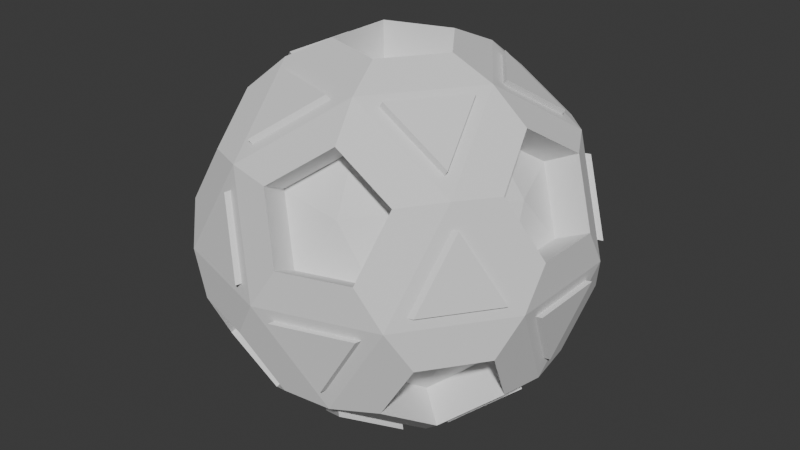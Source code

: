 # Source: DADINHO.blend  (saved by Blender 4.0.36; exported with 4.5.12 LTS)
import bpy
from mathutils import Matrix  # noqa: F401  (used for matrix-valued properties, if any)

bpy.ops.wm.read_factory_settings(use_empty=True)
scene = bpy.context.scene
scene.name = 'Scene'

# ---- collections
col_collection = bpy.data.collections.new('Collection'); scene.collection.children.link(col_collection)

# ---- world
world_world = bpy.data.worlds.new('World'); scene.world = world_world
world_world.use_nodes = True; world_world.node_tree.nodes.clear()
_N = world_world.node_tree.nodes; _L = world_world.node_tree.links
n0 = _N.new('ShaderNodeOutputWorld'); n0.name = 'World Output'; n0.location = (300, 300)
n1 = _N.new('ShaderNodeBackground'); n1.name = 'Background'; n1.location = (10, 300)
n1.inputs[0].default_value = (0.05088, 0.05088, 0.05088, 1.0)
_L.new(n1.outputs[0], n0.inputs[0])
n0.is_active_output = True
world_world.color = (0.05088, 0.05088, 0.05088)
world_world.use_sun_shadow = False
world_world.sun_shadow_jitter_overblur = 0.0

# ---- meshes
me_icosphere = bpy.data.meshes.new('Icosphere')
me_icosphere.from_pydata([(-0.2194, -0.6752, -0.6963), (0.473, -0.2051, -0.8142), (0.2334, -0.7183, -0.5986), (0.8213, 0.2379, -0.5076), (0.3412, 0.3865, -0.8142), (-0.7099, 0.0, -0.6962), (-0.5246, -0.6752, -0.5076), (-0.2194, 0.6752, -0.6963), (-0.8043, 0.2903, -0.5076), (0.02758, 0.8546, -0.5076), (0.9569, -0.1794, 0.2023), (0.9398, 0.2051, -0.05893), (0.125, -0.9655, 0.2023), (0.4855, -0.8304, -0.05893), (-0.8796, -0.4173, 0.2023), (-0.6398, -0.7183, -0.05893), (-0.6687, 0.7076, 0.2023), (-0.8809, 0.3865, -0.05893), (0.4663, 0.8546, 0.2023), (0.09536, 0.9572, -0.05893), (0.8043, -0.2903, 0.5076), (-0.2698, -0.8304, 0.4079), (-0.8732, 0.0, 0.4079), (-0.2698, 0.8304, 0.4079), (0.7064, 0.5132, 0.4079), (0.04889, -0.5132, 0.8142), (0.7099, 0.0, 0.6962), (-0.473, -0.2051, 0.8142), (-0.3412, 0.3865, 0.8142), (0.2621, 0.4439, 0.8142), (0.5032, 0.1121, 0.8142), (0.8043, 0.2903, 0.5076), (0.7064, -0.5132, 0.4079), (0.9569, 0.1794, 0.2023), (0.9398, -0.2051, -0.05893), (0.2194, 0.6752, 0.6963), (0.5246, 0.6752, 0.5076), (-0.02758, 0.8546, 0.5076), (0.4855, 0.8304, -0.05893), (0.125, 0.9655, 0.2023), (-0.5743, 0.4173, 0.6963), (-0.48, 0.7076, 0.5076), (-0.8213, 0.2379, 0.5076), (-0.6398, 0.7183, -0.05893), (-0.8796, 0.4173, 0.2023), (-0.5743, -0.4173, 0.6963), (-0.8213, -0.2379, 0.5076), (-0.48, -0.7076, 0.5076), (-0.8809, -0.3865, -0.05893), (-0.6687, -0.7076, 0.2023), (0.2194, -0.6752, 0.6963), (-0.02758, -0.8546, 0.5076), (0.5246, -0.6752, 0.5076), (0.09536, -0.9572, -0.05893), (0.4663, -0.8546, 0.2023), (0.3053, 0.0, 0.9463), (0.09433, 0.2903, 0.9463), (-0.247, 0.1794, 0.9463), (-0.247, -0.1794, 0.9463), (0.09433, -0.2903, 0.9463), (-0.4663, -0.8546, -0.2023), (-0.125, -0.9655, -0.2023), (-0.611, -0.4439, -0.5986), (0.02758, -0.8546, -0.5076), (-0.04889, -0.5132, -0.8142), (-0.9569, 0.1794, -0.2023), (-0.9569, -0.1794, -0.2023), (-0.611, 0.4439, -0.5986), (-0.8043, -0.2903, -0.5076), (-0.5032, -0.1121, -0.8142), (-0.125, 0.9655, -0.2023), (-0.4663, 0.8546, -0.2023), (0.2334, 0.7183, -0.5986), (-0.5246, 0.6752, -0.5076), (-0.04889, 0.5132, -0.8142), (0.8796, 0.4173, -0.2023), (0.6687, 0.7076, -0.2023), (0.48, 0.7076, -0.5076), (0.7553, 0.0, -0.5986), (0.5743, 0.4173, -0.6963), (0.6687, -0.7076, -0.2023), (0.8796, -0.4173, -0.2023), (0.48, -0.7076, -0.5076), (0.8213, -0.2379, -0.5076), (0.5743, -0.4173, -0.6963), (0.247, 0.1794, -0.9463), (-0.09433, 0.2903, -0.9463), (-0.3053, 0.0, -0.9463), (-0.09433, -0.2903, -0.9463), (0.247, -0.1794, -0.9463), (0.06977, 0.7954, 0.1129), (0.2211, 0.6805, 0.3578), (-0.08286, 0.6845, 0.4182), (0.1641, 0.505, 0.6068), (0.4111, 0.6845, 0.1129), (0.4694, 0.505, 0.4182), (0.778, 0.1794, 0.1129), (0.7155, 1.115e-08, 0.3578), (0.6254, 0.2903, 0.4182), (0.778, -0.1794, 0.1129), (0.6254, -0.2903, 0.4182), (0.531, 1.115e-08, 0.6068), (0.4111, -0.6845, 0.1129), (0.2211, -0.6805, 0.3578), (0.4694, -0.505, 0.4181), (0.1641, -0.505, 0.6068), (0.06977, -0.7954, 0.1129), (-0.08286, -0.6845, 0.4182), (-0.5239, -0.6024, 0.1129), (-0.5789, -0.4206, 0.3578), (-0.3353, -0.6024, 0.4182), (-0.4296, -0.3121, 0.6068), (-0.7349, -0.3121, 0.1129), (-0.6766, -0.1327, 0.4182), (-0.7349, 0.3121, 0.1129), (-0.5789, 0.4206, 0.3578), (-0.6766, 0.1327, 0.4182), (-0.4296, 0.3121, 0.6068), (-0.5239, 0.6024, 0.1129), (-0.3353, 0.6024, 0.4182), (0.4296, 0.3121, -0.6068), (0.5789, 0.4206, -0.3578), (0.3353, 0.6024, -0.4182), (0.5239, 0.6024, -0.1129), (0.6766, 0.1327, -0.4182), (0.7349, 0.3121, -0.1129), (0.4296, -0.3121, -0.6068), (0.5789, -0.4206, -0.3578), (0.6766, -0.1327, -0.4182), (0.7349, -0.3121, -0.1129), (0.3353, -0.6024, -0.4182), (0.5239, -0.6024, -0.1129), (0.08286, -0.6845, -0.4182), (-0.2211, -0.6805, -0.3578), (-0.06977, -0.7954, -0.1129), (-0.1641, -0.505, -0.6068), (-0.4694, -0.505, -0.4182), (-0.4111, -0.6845, -0.1129), (-0.6254, -0.2903, -0.4182), (-0.7155, 1.281e-08, -0.3578), (-0.778, -0.1794, -0.1129), (-0.531, 1.281e-08, -0.6068), (-0.6254, 0.2903, -0.4182), (-0.778, 0.1794, -0.1129), (-0.4694, 0.505, -0.4182), (-0.2211, 0.6805, -0.3578), (-0.4111, 0.6845, -0.1129), (-0.1641, 0.505, -0.6068), (0.08286, 0.6845, -0.4182), (-0.06977, 0.7954, -0.1129), (-0.09433, -0.2903, -0.7463), (-1.763e-07, 1.22e-09, -0.8), (-0.3053, 1.22e-09, -0.7463), (-0.09433, 0.2903, -0.7463), (0.247, -0.1794, -0.7463), (0.247, 0.1794, -0.7463), (0.3053, 9.759e-09, 0.7463), (1.665e-07, 9.759e-09, 0.8), (0.09433, -0.2903, 0.7463), (-0.247, -0.1794, 0.7463), (-0.247, 0.1794, 0.7463), (0.09433, 0.2903, 0.7463), (0.473, 0.2051, -0.8142), (0.2698, 0.8304, -0.4079), (-0.2621, 0.4439, -0.8142), (0.3468, 0.4038, -0.8381), (0.239, 0.7356, -0.6224), (-0.04326, 0.5305, -0.8381), (0.8732, 0.0, -0.4079), (0.4253, 0.309, -0.8507), (0.3412, -0.3865, -0.8142), (-0.2621, -0.4439, -0.8142), (0.2698, -0.8304, -0.4079), (0.4253, -0.309, -0.8507), (0.768, -0.00927, -0.6241), (0.4858, 0.1958, -0.8398), (0.4858, -0.2144, -0.8398), (-0.03613, -0.5225, -0.8398), (0.2462, -0.7276, -0.6241), (0.354, -0.3957, -0.8398), (-0.5032, 0.1121, -0.8142), (-0.7064, -0.5132, -0.4079), (-0.1625, -0.5, -0.8507), (-0.1625, 0.5, -0.8507), (-0.7064, 0.5132, -0.4079), (-0.5257, 0.0, -0.8507), (-0.4855, 0.8304, 0.05893), (-0.9398, 0.2051, 0.05893), (-0.6882, 0.5, -0.5257), (0.6398, 0.7183, 0.05893), (-0.09536, 0.9572, 0.05893), (0.2629, 0.809, -0.5257), (0.8809, -0.3865, 0.05893), (0.8809, 0.3865, 0.05893), (0.8506, 0.0, -0.5257), (-0.09536, -0.9572, 0.05893), (0.6398, -0.7183, 0.05893), (0.2629, -0.809, -0.5257), (-0.9398, -0.2051, 0.05893), (-0.4855, -0.8304, 0.05893), (-0.6882, -0.5, -0.5257), (0.0, 1.0, 0.0), (-0.2334, 0.7183, 0.5986), (-0.5878, 0.809, 0.0), (0.9511, 0.309, 0.0), (0.611, 0.4439, 0.5986), (0.5878, 0.809, 0.0), (0.5878, -0.809, 0.0), (0.611, -0.4439, 0.5986), (0.9511, -0.309, 0.0), (-0.5878, -0.809, 0.0), (-0.2334, -0.7183, 0.5986), (0.0, -1.0, 0.0), (-0.9511, 0.309, 0.0), (-0.7553, 0.0, 0.5986), (-0.9511, -0.309, 0.0), (0.5032, -0.1121, 0.8142), (0.04889, 0.5132, 0.8142), (0.6882, 0.5, 0.5257), (0.1625, 0.5, 0.8507), (-0.473, 0.2051, 0.8142), (-0.2629, 0.809, 0.5257), (-0.4253, 0.309, 0.8507), (-0.3412, -0.3865, 0.8142), (-0.8506, 0.0, 0.5257), (-0.4253, -0.309, 0.8507), (0.2621, -0.4439, 0.8142), (-0.2629, -0.809, 0.5257), (0.1625, -0.5, 0.8507), (0.5257, 0.0, 0.8507), (0.6882, -0.5, 0.5257), (-0.518, -0.1228, -0.8381), (-0.6258, -0.4547, -0.6224), (-0.2768, -0.4546, -0.8381), (-0.2828, 0.4589, -0.83), (-0.6317, 0.4589, -0.6144), (-0.5239, 0.1271, -0.83), (-0.6604, 0.7333, -0.07471), (-0.9015, 0.4015, -0.07471), (-0.727, 0.5282, -0.4236), (-0.1032, 0.9815, 0.07471), (-0.2777, 0.8547, 0.4236), (-0.4934, 0.8547, 0.07471), (0.041, 0.5375, 0.83), (-0.3491, 0.4107, 0.83), (-0.2413, 0.7426, 0.6144), (0.08611, -0.9856, -0.06112), (0.4762, -0.8589, -0.06112), (0.2606, -0.8589, -0.41), (-0.8901, -0.4149, -0.06112), (-0.649, -0.7468, -0.06112), (-0.7156, -0.5417, -0.41), (-0.4947, -0.8589, 0.05675), (-0.2791, -0.8589, 0.4057), (-0.1046, -0.9856, 0.05675), (-0.9605, 0.1984, 0.07961), (-0.8938, -0.006717, 0.4285), (-0.9605, -0.2118, 0.07961), (-0.4937, 0.1984, 0.8349), (-0.4937, -0.2118, 0.8349), (-0.776, -0.006717, 0.6193), (-0.3619, -0.3932, 0.8349), (0.02821, -0.5199, 0.8349), (-0.2541, -0.725, 0.6193), (0.514, 0.8397, -0.05893), (0.1239, 0.9665, -0.05893), (0.2984, 0.8397, -0.4079), (0.9683, -0.1958, -0.05893), (0.9683, 0.2144, -0.05893), (0.9017, 0.00927, -0.4079), (0.9094, 0.3957, 0.05893), (0.7349, 0.5225, 0.4079), (0.6683, 0.7276, 0.05893), (0.6683, -0.7091, 0.05893), (0.7349, -0.504, 0.4079), (0.9094, -0.3772, 0.05893), (0.519, 0.1121, 0.8397), (0.2779, 0.4439, 0.8398), (0.6268, 0.4439, 0.6241), (0.2779, -0.4439, 0.8398), (0.519, -0.1121, 0.8397), (0.6268, -0.4439, 0.6241)], [], [(86, 85, 155, 153), (81, 80, 131, 129), (88, 87, 152, 150), (89, 88, 150, 154), (87, 86, 153, 152), (83, 81, 129, 128), (63, 61, 134, 132), (68, 66, 140, 138), (7, 73, 144, 147), (3, 79, 120, 124), (82, 84, 126, 130), (0, 63, 132, 135), (5, 68, 138, 141), (70, 9, 148, 149), (77, 76, 123, 122), (54, 52, 104, 102), (45, 46, 113, 111), (44, 42, 116, 114), (37, 35, 93, 92), (33, 31, 98, 96), (56, 57, 160, 161), (205, 29, 277, 278), (39, 37, 92, 90), (58, 59, 158, 159), (186, 23, 241, 242), (40, 41, 119, 117), (55, 56, 161, 156), (187, 198, 257, 255), (46, 14, 112, 113), (57, 58, 159, 160), (25, 223, 261, 262), (50, 51, 107, 105), (59, 55, 156, 158), (208, 216, 280, 281), (10, 33, 96, 99), (26, 20, 100, 101), (19, 38, 264, 265), (35, 36, 95, 93), (36, 18, 94, 95), (217, 202, 245, 243), (41, 16, 118, 119), (16, 44, 114, 118), (22, 187, 255, 256), (14, 49, 108, 112), (47, 45, 111, 110), (195, 21, 253, 254), (51, 12, 106, 107), (12, 54, 102, 106), (196, 192, 275, 273), (20, 10, 99, 100), (18, 39, 90, 94), (24, 193, 270, 271), (9, 7, 147, 148), (42, 40, 117, 116), (17, 43, 237, 238), (65, 8, 142, 143), (49, 47, 110, 108), (181, 15, 250, 251), (60, 6, 136, 137), (52, 50, 105, 104), (53, 172, 248, 246), (80, 82, 130, 131), (31, 26, 101, 98), (11, 34, 267, 268), (79, 77, 122, 120), (76, 75, 125, 123), (74, 72, 166, 167), (71, 70, 149, 146), (73, 71, 146, 144), (184, 17, 238, 239), (8, 5, 141, 142), (66, 65, 143, 140), (171, 62, 232, 233), (6, 0, 135, 136), (75, 3, 124, 125), (170, 2, 178, 179), (85, 89, 154, 155), (61, 60, 137, 134), (78, 1, 176, 174), (84, 83, 128, 126), (26, 31, 218, 229), (20, 26, 229, 230), (31, 33, 204, 218), (10, 20, 230, 209), (33, 10, 209, 204), (36, 35, 219, 218), (35, 37, 221, 219), (18, 36, 218, 206), (37, 39, 201, 221), (39, 18, 206, 201), (41, 40, 222, 221), (40, 42, 224, 222), (16, 41, 221, 203), (42, 44, 213, 224), (44, 16, 203, 213), (46, 45, 225, 224), (45, 47, 227, 225), (14, 46, 224, 215), (47, 49, 210, 227), (49, 14, 215, 210), (51, 50, 228, 227), (50, 52, 230, 228), (12, 51, 227, 212), (52, 54, 207, 230), (54, 12, 212, 207), (56, 55, 229, 219), (57, 56, 219, 222), (58, 57, 222, 225), (59, 58, 225, 228), (55, 59, 228, 229), (60, 61, 212, 210), (6, 60, 210, 200), (61, 63, 197, 212), (0, 6, 200, 182), (63, 0, 182, 197), (65, 66, 215, 213), (8, 65, 213, 188), (66, 68, 200, 215), (5, 8, 188, 185), (68, 5, 185, 200), (70, 71, 203, 201), (9, 70, 201, 191), (71, 73, 188, 203), (7, 9, 191, 183), (73, 7, 183, 188), (75, 76, 206, 204), (76, 77, 191, 206), (3, 75, 204, 194), (77, 79, 169, 191), (79, 3, 194, 169), (80, 81, 209, 207), (82, 80, 207, 197), (81, 83, 194, 209), (83, 84, 173, 194), (84, 82, 197, 173), (85, 86, 183, 169), (86, 87, 185, 183), (87, 88, 182, 185), (89, 85, 169, 173), (88, 89, 173, 182), (91, 92, 93), (95, 91, 93), (94, 91, 95), (90, 92, 91), (94, 90, 91), (97, 98, 101), (100, 97, 101), (96, 98, 97), (99, 97, 100), (99, 96, 97), (103, 104, 105), (107, 103, 105), (106, 103, 107), (102, 104, 103), (106, 102, 103), (109, 110, 111), (113, 109, 111), (112, 109, 113), (108, 110, 109), (112, 108, 109), (115, 116, 117), (119, 115, 117), (118, 115, 119), (114, 116, 115), (118, 114, 115), (121, 122, 123), (121, 123, 125), (124, 121, 125), (120, 122, 121), (124, 120, 121), (127, 126, 128), (127, 128, 129), (127, 129, 131), (130, 127, 131), (126, 127, 130), (133, 132, 134), (133, 134, 137), (136, 133, 137), (135, 133, 136), (135, 132, 133), (139, 138, 140), (139, 140, 143), (142, 139, 143), (141, 139, 142), (141, 138, 139), (145, 144, 146), (145, 146, 149), (148, 145, 149), (147, 145, 148), (147, 144, 145), (151, 154, 150), (151, 150, 152), (151, 152, 153), (151, 153, 155), (154, 151, 155), (156, 161, 157), (161, 160, 157), (160, 159, 157), (159, 158, 157), (158, 156, 157), (4, 72, 191, 169), (74, 4, 169, 183), (72, 74, 183, 191), (165, 167, 166), (4, 74, 167, 165), (72, 4, 165, 166), (78, 162, 169, 194), (1, 78, 194, 173), (162, 1, 173, 169), (64, 2, 197, 182), (170, 64, 182, 173), (2, 170, 173, 197), (174, 176, 175), (177, 179, 178), (2, 64, 177, 178), (1, 162, 175, 176), (162, 78, 174, 175), (64, 170, 179, 177), (69, 62, 200, 185), (171, 69, 185, 182), (62, 171, 182, 200), (164, 67, 188, 183), (180, 164, 183, 185), (67, 180, 185, 188), (43, 17, 213, 203), (184, 43, 203, 188), (17, 184, 188, 213), (38, 19, 201, 206), (163, 38, 206, 191), (19, 163, 191, 201), (34, 11, 204, 209), (168, 34, 209, 194), (11, 168, 194, 204), (53, 13, 207, 212), (172, 53, 212, 197), (13, 172, 197, 207), (48, 15, 210, 215), (181, 48, 215, 200), (15, 181, 200, 210), (190, 23, 221, 201), (186, 190, 201, 203), (23, 186, 203, 221), (193, 24, 218, 204), (189, 193, 204, 206), (24, 189, 206, 218), (196, 32, 230, 207), (192, 196, 207, 209), (32, 192, 209, 230), (199, 21, 227, 210), (195, 199, 210, 212), (21, 195, 212, 227), (187, 22, 224, 213), (198, 187, 213, 215), (22, 198, 215, 224), (30, 29, 219, 229), (205, 30, 229, 218), (29, 205, 218, 219), (217, 28, 222, 219), (202, 217, 219, 221), (28, 202, 221, 222), (220, 27, 225, 222), (214, 220, 222, 224), (27, 214, 224, 225), (223, 25, 228, 225), (211, 223, 225, 227), (25, 211, 227, 228), (226, 216, 229, 228), (208, 226, 228, 230), (216, 208, 230, 229), (231, 233, 232), (69, 171, 233, 231), (62, 69, 231, 232), (237, 239, 238), (234, 236, 235), (180, 67, 235, 236), (67, 164, 234, 235), (43, 184, 239, 237), (164, 180, 236, 234), (243, 245, 244), (240, 242, 241), (23, 190, 240, 241), (202, 28, 244, 245), (28, 217, 243, 244), (190, 186, 242, 240), (252, 254, 253), (249, 251, 250), (246, 248, 247), (172, 13, 247, 248), (15, 48, 249, 250), (21, 199, 252, 253), (13, 53, 246, 247), (48, 181, 251, 249), (199, 195, 254, 252), (258, 260, 259), (261, 263, 262), (255, 257, 256), (27, 220, 258, 259), (223, 211, 263, 261), (198, 22, 256, 257), (220, 214, 260, 258), (211, 25, 262, 263), (214, 27, 259, 260), (270, 272, 271), (273, 275, 274), (264, 266, 265), (267, 269, 268), (34, 168, 269, 267), (193, 189, 272, 270), (192, 32, 274, 275), (38, 163, 266, 264), (168, 11, 268, 269), (189, 24, 271, 272), (32, 196, 273, 274), (163, 19, 265, 266), (276, 278, 277), (279, 281, 280), (216, 226, 279, 280), (29, 30, 276, 277), (226, 208, 281, 279), (30, 205, 278, 276)])
_uv = me_icosphere.uv_layers.new(name='UVMap')
_uv.uv.foreach_set('vector', [0.5718, 0.0438, 0.5191, 0.0438, 0.5191, 0.0438, 0.5718, 0.0438, 0.2975, 0.2022, 0.248, 0.2022, 0.248, 0.2022, 0.2975, 0.2022, 0.9355, 0.0438, 0.8827, 0.0438, 0.8827, 0.0438, 0.9355, 0.0438, 0.2082, 0.0438, 0.1554, 0.0438, 0.1554, 0.0438, 0.2082, 0.0438, 0.7537, 0.0438, 0.7009, 0.0438, 0.7009, 0.0438, 0.7537, 0.0438, 0.3239, 0.1584, 0.2975, 0.2022, 0.2975, 0.2022, 0.3239, 0.1584, 0.142, 0.1584, 0.1156, 0.2022, 0.1156, 0.2022, 0.142, 0.1584, 0.8693, 0.1584, 0.8429, 0.2022, 0.8429, 0.2022, 0.8693, 0.1584, 0.6611, 0.1127, 0.6875, 0.1584, 0.6875, 0.1584, 0.6611, 0.1127, 0.4034, 0.1584, 0.4298, 0.1127, 0.4298, 0.1127, 0.4034, 0.1584, 0.2216, 0.1584, 0.248, 0.1127, 0.248, 0.1127, 0.2216, 0.1584, 0.1156, 0.1127, 0.142, 0.1584, 0.142, 0.1584, 0.1156, 0.1127, 0.8429, 0.1127, 0.8693, 0.1584, 0.8693, 0.1584, 0.8429, 0.1127, 0.6116, 0.2022, 0.5852, 0.1584, 0.5852, 0.1584, 0.6116, 0.2022, 0.5057, 0.1584, 0.4793, 0.2022, 0.4793, 0.2022, 0.5057, 0.1584, 0.2082, 0.2711, 0.2329, 0.3159, 0.2329, 0.3159, 0.2082, 0.2711, 0.8844, 0.3597, 0.858, 0.3159, 0.858, 0.3159, 0.8844, 0.3597, 0.7537, 0.2711, 0.7784, 0.3159, 0.7784, 0.3159, 0.7537, 0.2711, 0.5966, 0.3159, 0.5702, 0.3597, 0.5702, 0.3597, 0.5966, 0.3159, 0.39, 0.2711, 0.4148, 0.3159, 0.4148, 0.3159, 0.39, 0.2711, 0.61, 0.4286, 0.6628, 0.4286, 0.6628, 0.4286, 0.61, 0.4286, 0.4545, 0.3326, 0.4847, 0.3848, 0.4847, 0.3848, 0.4545, 0.3326, 0.5718, 0.2711, 0.5966, 0.3159, 0.5966, 0.3159, 0.5718, 0.2711, 0.06452, 0.4286, 0.1173, 0.4286, 0.1173, 0.4286, 0.06452, 0.4286, 0.6665, 0.245, 0.6364, 0.2973, 0.6364, 0.2973, 0.6665, 0.245, 0.7025, 0.3597, 0.6761, 0.3159, 0.6761, 0.3159, 0.7025, 0.3597, 0.4282, 0.4286, 0.4809, 0.4286, 0.4809, 0.4286, 0.4282, 0.4286, 0.788, 0.245, 0.8484, 0.245, 0.8484, 0.245, 0.788, 0.245, 0.858, 0.3159, 0.8827, 0.2711, 0.8827, 0.2711, 0.858, 0.3159, 0.7918, 0.4286, 0.8446, 0.4286, 0.8446, 0.4286, 0.7918, 0.4286, 0.1211, 0.3848, 0.06074, 0.3848, 0.06074, 0.3848, 0.1211, 0.3848, 0.1571, 0.3597, 0.1307, 0.3159, 0.1307, 0.3159, 0.1571, 0.3597, 0.2463, 0.4286, 0.2991, 0.4286, 0.2991, 0.4286, 0.2463, 0.4286, 0.2727, 0.3326, 0.3029, 0.3848, 0.3029, 0.3848, 0.2727, 0.3326, 0.3372, 0.2711, 0.39, 0.2711, 0.39, 0.2711, 0.3372, 0.2711, 0.3389, 0.3597, 0.3125, 0.3159, 0.3125, 0.3159, 0.3389, 0.3597, 0.5756, 0.2274, 0.5153, 0.2274, 0.5153, 0.2274, 0.5756, 0.2274, 0.5207, 0.3597, 0.4943, 0.3159, 0.4943, 0.3159, 0.5207, 0.3597, 0.4943, 0.3159, 0.5191, 0.2711, 0.5191, 0.2711, 0.4943, 0.3159, 0.6062, 0.3848, 0.6364, 0.3326, 0.6364, 0.3326, 0.6062, 0.3848, 0.6761, 0.3159, 0.7009, 0.2711, 0.7009, 0.2711, 0.6761, 0.3159, 0.7009, 0.2711, 0.7537, 0.2711, 0.7537, 0.2711, 0.7009, 0.2711, 0.8182, 0.2973, 0.788, 0.245, 0.788, 0.245, 0.8182, 0.2973, 0.8827, 0.2711, 0.9355, 0.2711, 0.9355, 0.2711, 0.8827, 0.2711, 0.05113, 0.3159, 0.02474, 0.3597, 0.02474, 0.3597, 0.05113, 0.3159, 0.1211, 0.245, 0.09091, 0.2973, 0.09091, 0.2973, 0.1211, 0.245, 0.1307, 0.3159, 0.1554, 0.2711, 0.1554, 0.2711, 0.1307, 0.3159, 0.1554, 0.2711, 0.2082, 0.2711, 0.2082, 0.2711, 0.1554, 0.2711, 0.2426, 0.245, 0.3029, 0.245, 0.3029, 0.245, 0.2426, 0.245, 0.3125, 0.3159, 0.3372, 0.2711, 0.3372, 0.2711, 0.3125, 0.3159, 0.5191, 0.2711, 0.5718, 0.2711, 0.5718, 0.2711, 0.5191, 0.2711, 0.4545, 0.2973, 0.4244, 0.245, 0.4244, 0.245, 0.4545, 0.2973, 0.5852, 0.1584, 0.6116, 0.1127, 0.6116, 0.1127, 0.5852, 0.1584, 0.7784, 0.3159, 0.752, 0.3597, 0.752, 0.3597, 0.7784, 0.3159, 0.7574, 0.2274, 0.6971, 0.2274, 0.6971, 0.2274, 0.7574, 0.2274, 0.7934, 0.2022, 0.7671, 0.1584, 0.7671, 0.1584, 0.7934, 0.2022, 0.02474, 0.2702, 0.05113, 0.3159, 0.05113, 0.3159, 0.02474, 0.2702, 0.9091, 0.1751, 0.9393, 0.2274, 0.9393, 0.2274, 0.9091, 0.1751, 0.9753, 0.2022, 0.9489, 0.1584, 0.9489, 0.1584, 0.9753, 0.2022, 0.2329, 0.3159, 0.2066, 0.3597, 0.2066, 0.3597, 0.2329, 0.3159, 0.1517, 0.2274, 0.1818, 0.1751, 0.1818, 0.1751, 0.1517, 0.2274, 0.248, 0.2022, 0.2216, 0.1584, 0.2216, 0.1584, 0.248, 0.2022, 0.4148, 0.3159, 0.3884, 0.3597, 0.3884, 0.3597, 0.4148, 0.3159, 0.3938, 0.2274, 0.3335, 0.2274, 0.3335, 0.2274, 0.3938, 0.2274, 0.4793, 0.1127, 0.5057, 0.1584, 0.5057, 0.1584, 0.4793, 0.1127, 0.4793, 0.2022, 0.4298, 0.2022, 0.4298, 0.2022, 0.4793, 0.2022, 0.5756, 0.08756, 0.5455, 0.1398, 0.5455, 0.1398, 0.5756, 0.08756, 0.6611, 0.2022, 0.6116, 0.2022, 0.6116, 0.2022, 0.6611, 0.2022, 0.6875, 0.1584, 0.6611, 0.2022, 0.6611, 0.2022, 0.6875, 0.1584, 0.7273, 0.1751, 0.7574, 0.2274, 0.7574, 0.2274, 0.7273, 0.1751, 0.7671, 0.1584, 0.7934, 0.1127, 0.7934, 0.1127, 0.7671, 0.1584, 0.8429, 0.2022, 0.7934, 0.2022, 0.7934, 0.2022, 0.8429, 0.2022, 0.9393, 0.08756, 0.9091, 0.1398, 0.9091, 0.1398, 0.9393, 0.08756, 0.9489, 0.1584, 0.9753, 0.1127, 0.9753, 0.1127, 0.9489, 0.1584, 0.4298, 0.2022, 0.4034, 0.1584, 0.4034, 0.1584, 0.4298, 0.2022, 0.212, 0.08756, 0.1818, 0.1398, 0.1818, 0.1398, 0.212, 0.08756, 0.39, 0.0438, 0.3372, 0.0438, 0.3372, 0.0438, 0.39, 0.0438, 0.1156, 0.2022, 0.06452, 0.2013, 0.06452, 0.2013, 0.1156, 0.2022, 0.3636, 0.1398, 0.3335, 0.08756, 0.3335, 0.08756, 0.3636, 0.1398, 0.2975, 0.1127, 0.3239, 0.1584, 0.3239, 0.1584, 0.2975, 0.1127, 0.3884, 0.3597, 0.4148, 0.3159, 0.4545, 0.3149, 0.4091, 0.3937, 0.3125, 0.3159, 0.3389, 0.3597, 0.3182, 0.3937, 0.2727, 0.3149, 0.4148, 0.3159, 0.39, 0.2711, 0.4091, 0.2362, 0.4545, 0.3149, 0.3372, 0.2711, 0.3125, 0.3159, 0.2727, 0.3149, 0.3182, 0.2362, 0.39, 0.2711, 0.3372, 0.2711, 0.3182, 0.2362, 0.4091, 0.2362, 0.4943, 0.3159, 0.5207, 0.3597, 0.5, 0.3937, 0.4545, 0.3149, 0.5702, 0.3597, 0.5966, 0.3159, 0.6364, 0.3149, 0.5909, 0.3937, 0.5191, 0.2711, 0.4943, 0.3159, 0.4545, 0.3149, 0.5, 0.2362, 0.5966, 0.3159, 0.5718, 0.2711, 0.5909, 0.2362, 0.6364, 0.3149, 0.5718, 0.2711, 0.5191, 0.2711, 0.5, 0.2362, 0.5909, 0.2362, 0.6761, 0.3159, 0.7025, 0.3597, 0.6818, 0.3937, 0.6364, 0.3149, 0.752, 0.3597, 0.7784, 0.3159, 0.8182, 0.3149, 0.7727, 0.3937, 0.7009, 0.2711, 0.6761, 0.3159, 0.6364, 0.3149, 0.6818, 0.2362, 0.7784, 0.3159, 0.7537, 0.2711, 0.7727, 0.2362, 0.8182, 0.3149, 0.7537, 0.2711, 0.7009, 0.2711, 0.6818, 0.2362, 0.7727, 0.2362, 0.858, 0.3159, 0.8844, 0.3597, 0.8636, 0.3937, 0.8182, 0.3149, 0.02474, 0.3597, 0.05113, 0.3159, 0.09091, 0.3149, 0.04546, 0.3937, 0.8827, 0.2711, 0.858, 0.3159, 0.8182, 0.3149, 0.8636, 0.2362, 0.05113, 0.3159, 0.02474, 0.2702, 0.04546, 0.2362, 0.09091, 0.3149, 0.9355, 0.2711, 0.8827, 0.2711, 0.8636, 0.2362, 0.9545, 0.2362, 0.1307, 0.3159, 0.1571, 0.3597, 0.1364, 0.3937, 0.09091, 0.3149, 0.2066, 0.3597, 0.2329, 0.3159, 0.2727, 0.3149, 0.2273, 0.3937, 0.1554, 0.2711, 0.1307, 0.3159, 0.09091, 0.3149, 0.1364, 0.2362, 0.2329, 0.3159, 0.2082, 0.2711, 0.2273, 0.2362, 0.2727, 0.3149, 0.2082, 0.2711, 0.1554, 0.2711, 0.1364, 0.2362, 0.2273, 0.2362, 0.4809, 0.4286, 0.4282, 0.4286, 0.4091, 0.3937, 0.5, 0.3937, 0.6628, 0.4286, 0.61, 0.4286, 0.5909, 0.3937, 0.6818, 0.3937, 0.8446, 0.4286, 0.7918, 0.4286, 0.7727, 0.3937, 0.8636, 0.3937, 0.1173, 0.4286, 0.06452, 0.4286, 0.04546, 0.3937, 0.1364, 0.3937, 0.2991, 0.4286, 0.2463, 0.4286, 0.2273, 0.3937, 0.3182, 0.3937, 0.06452, 0.2013, 0.1156, 0.2022, 0.1364, 0.2362, 0.04546, 0.2362, 0.9489, 0.1584, 0.9753, 0.2022, 0.9545, 0.2362, 0.9091, 0.1575, 0.1156, 0.2022, 0.142, 0.1584, 0.1818, 0.1575, 0.1364, 0.2362, 0.9753, 0.1127, 0.9489, 0.1584, 0.9091, 0.1575, 0.9545, 0.07873, 0.142, 0.1584, 0.1156, 0.1127, 0.1364, 0.07873, 0.1818, 0.1575, 0.7934, 0.2022, 0.8429, 0.2022, 0.8636, 0.2362, 0.7727, 0.2362, 0.7671, 0.1584, 0.7934, 0.2022, 0.7727, 0.2362, 0.7273, 0.1575, 0.8429, 0.2022, 0.8693, 0.1584, 0.9091, 0.1575, 0.8636, 0.2362, 0.7934, 0.1127, 0.7671, 0.1584, 0.7273, 0.1575, 0.7727, 0.07873, 0.8693, 0.1584, 0.8429, 0.1127, 0.8636, 0.07873, 0.9091, 0.1575, 0.6116, 0.2022, 0.6611, 0.2022, 0.6818, 0.2362, 0.5909, 0.2362, 0.5852, 0.1584, 0.6116, 0.2022, 0.5909, 0.2362, 0.5455, 0.1575, 0.6611, 0.2022, 0.6875, 0.1584, 0.7273, 0.1575, 0.6818, 0.2362, 0.6116, 0.1127, 0.5852, 0.1584, 0.5455, 0.1575, 0.5909, 0.07873, 0.6875, 0.1584, 0.6611, 0.1127, 0.6818, 0.07873, 0.7273, 0.1575, 0.4298, 0.2022, 0.4793, 0.2022, 0.5, 0.2362, 0.4091, 0.2362, 0.4793, 0.2022, 0.5057, 0.1584, 0.5455, 0.1575, 0.5, 0.2362, 0.4034, 0.1584, 0.4298, 0.2022, 0.4091, 0.2362, 0.3636, 0.1575, 0.5057, 0.1584, 0.4793, 0.1127, 0.5, 0.07873, 0.5455, 0.1575, 0.4298, 0.1127, 0.4034, 0.1584, 0.3636, 0.1575, 0.4091, 0.07873, 0.248, 0.2022, 0.2975, 0.2022, 0.3182, 0.2362, 0.2273, 0.2362, 0.2216, 0.1584, 0.248, 0.2022, 0.2273, 0.2362, 0.1818, 0.1575, 0.2975, 0.2022, 0.3239, 0.1584, 0.3636, 0.1575, 0.3182, 0.2362, 0.3239, 0.1584, 0.2975, 0.1127, 0.3182, 0.07873, 0.3636, 0.1575, 0.248, 0.1127, 0.2216, 0.1584, 0.1818, 0.1575, 0.2273, 0.07873, 0.5191, 0.0438, 0.5718, 0.0438, 0.5909, 0.07873, 0.5, 0.07873, 0.7009, 0.0438, 0.7537, 0.0438, 0.7727, 0.07873, 0.6818, 0.07873, 0.8827, 0.0438, 0.9355, 0.0438, 0.9545, 0.07873, 0.8636, 0.07873, 0.3372, 0.0438, 0.39, 0.0438, 0.4091, 0.07873, 0.3182, 0.07873, 0.1554, 0.0438, 0.2082, 0.0438, 0.2273, 0.07873, 0.1364, 0.07873, 0.5455, 0.3149, 0.5966, 0.3159, 0.5702, 0.3597, 0.4943, 0.3159, 0.5455, 0.3149, 0.5207, 0.3597, 0.5191, 0.2711, 0.5455, 0.3149, 0.4943, 0.3159, 0.5718, 0.2711, 0.5966, 0.3159, 0.5455, 0.3149, 0.5191, 0.2711, 0.5718, 0.2711, 0.5455, 0.3149, 0.3636, 0.3149, 0.4148, 0.3159, 0.3884, 0.3597, 0.3125, 0.3159, 0.3636, 0.3149, 0.3389, 0.3597, 0.39, 0.2711, 0.4148, 0.3159, 0.3636, 0.3149, 0.3372, 0.2711, 0.3636, 0.3149, 0.3125, 0.3159, 0.3372, 0.2711, 0.39, 0.2711, 0.3636, 0.3149, 0.1818, 0.3149, 0.2329, 0.3159, 0.2066, 0.3597, 0.1307, 0.3159, 0.1818, 0.3149, 0.1571, 0.3597, 0.1554, 0.2711, 0.1818, 0.3149, 0.1307, 0.3159, 0.2082, 0.2711, 0.2329, 0.3159, 0.1818, 0.3149, 0.1554, 0.2711, 0.2082, 0.2711, 0.1818, 0.3149, 0.0, 0.3149, 0.05113, 0.3159, 0.02474, 0.3597, 0.858, 0.3159, 0.9091, 0.3149, 0.8844, 0.3597, 0.8827, 0.2711, 0.9091, 0.3149, 0.858, 0.3159, 0.02474, 0.2702, 0.05113, 0.3159, 0.0, 0.3149, 0.8827, 0.2711, 0.9355, 0.2711, 0.9091, 0.3149, 0.7273, 0.3149, 0.7784, 0.3159, 0.752, 0.3597, 0.6761, 0.3159, 0.7273, 0.3149, 0.7025, 0.3597, 0.7009, 0.2711, 0.7273, 0.3149, 0.6761, 0.3159, 0.7537, 0.2711, 0.7784, 0.3159, 0.7273, 0.3149, 0.7009, 0.2711, 0.7537, 0.2711, 0.7273, 0.3149, 0.4545, 0.1575, 0.5057, 0.1584, 0.4793, 0.2022, 0.4545, 0.1575, 0.4793, 0.2022, 0.4298, 0.2022, 0.4034, 0.1584, 0.4545, 0.1575, 0.4298, 0.2022, 0.4793, 0.1127, 0.5057, 0.1584, 0.4545, 0.1575, 0.4034, 0.1584, 0.4298, 0.1127, 0.4545, 0.1575, 0.2727, 0.1575, 0.2975, 0.1127, 0.3239, 0.1584, 0.2727, 0.1575, 0.3239, 0.1584, 0.2975, 0.2022, 0.2727, 0.1575, 0.2975, 0.2022, 0.248, 0.2022, 0.2216, 0.1584, 0.2727, 0.1575, 0.248, 0.2022, 0.248, 0.1127, 0.2727, 0.1575, 0.2216, 0.1584, 0.09091, 0.1575, 0.142, 0.1584, 0.1156, 0.2022, 0.09091, 0.1575, 0.1156, 0.2022, 0.06452, 0.2013, 0.9489, 0.1584, 1.0, 0.1575, 0.9753, 0.2022, 0.9753, 0.1127, 1.0, 0.1575, 0.9489, 0.1584, 0.1156, 0.1127, 0.142, 0.1584, 0.09091, 0.1575, 0.8182, 0.1575, 0.8693, 0.1584, 0.8429, 0.2022, 0.8182, 0.1575, 0.8429, 0.2022, 0.7934, 0.2022, 0.7671, 0.1584, 0.8182, 0.1575, 0.7934, 0.2022, 0.7934, 0.1127, 0.8182, 0.1575, 0.7671, 0.1584, 0.8429, 0.1127, 0.8693, 0.1584, 0.8182, 0.1575, 0.6364, 0.1575, 0.6875, 0.1584, 0.6611, 0.2022, 0.6364, 0.1575, 0.6611, 0.2022, 0.6116, 0.2022, 0.5852, 0.1584, 0.6364, 0.1575, 0.6116, 0.2022, 0.6116, 0.1127, 0.6364, 0.1575, 0.5852, 0.1584, 0.6611, 0.1127, 0.6875, 0.1584, 0.6364, 0.1575, 0.1818, 0.0, 0.2082, 0.0438, 0.1554, 0.0438, 0.9091, 0.0, 0.9355, 0.0438, 0.8827, 0.0438, 0.7273, 0.0, 0.7537, 0.0438, 0.7009, 0.0438, 0.5455, 0.0, 0.5718, 0.0438, 0.5191, 0.0438, 0.3372, 0.0438, 0.3636, 0.0, 0.39, 0.0438, 0.4282, 0.4286, 0.4809, 0.4286, 0.4545, 0.4724, 0.61, 0.4286, 0.6628, 0.4286, 0.6364, 0.4724, 0.7918, 0.4286, 0.8446, 0.4286, 0.8182, 0.4724, 0.06452, 0.4286, 0.1173, 0.4286, 0.09091, 0.4724, 0.2463, 0.4286, 0.2991, 0.4286, 0.2727, 0.4724, 0.5153, 0.08756, 0.5455, 0.1398, 0.5455, 0.1575, 0.5, 0.07873, 0.5756, 0.08756, 0.5153, 0.08756, 0.5, 0.07873, 0.5909, 0.07873, 0.5455, 0.1398, 0.5756, 0.08756, 0.5909, 0.07873, 0.5455, 0.1575, 0.5153, 0.08756, 0.5756, 0.08756, 0.5455, 0.1398, 0.5153, 0.08756, 0.5756, 0.08756, 0.5756, 0.08756, 0.5153, 0.08756, 0.5455, 0.1398, 0.5153, 0.08756, 0.5153, 0.08756, 0.5455, 0.1398, 0.3636, 0.1398, 0.3938, 0.08756, 0.4091, 0.07873, 0.3636, 0.1575, 0.3335, 0.08756, 0.3636, 0.1398, 0.3636, 0.1575, 0.3182, 0.07873, 0.3938, 0.08756, 0.3335, 0.08756, 0.3182, 0.07873, 0.4091, 0.07873, 0.1517, 0.08756, 0.1818, 0.1398, 0.1818, 0.1575, 0.1364, 0.07873, 0.212, 0.08756, 0.1517, 0.08756, 0.1364, 0.07873, 0.2273, 0.07873, 0.1818, 0.1398, 0.212, 0.08756, 0.2273, 0.07873, 0.1818, 0.1575, 0.3636, 0.1398, 0.3335, 0.08756, 0.3938, 0.08756, 0.1517, 0.08756, 0.212, 0.08756, 0.1818, 0.1398, 0.1818, 0.1398, 0.1517, 0.08756, 0.1517, 0.08756, 0.1818, 0.1398, 0.3335, 0.08756, 0.3938, 0.08756, 0.3938, 0.08756, 0.3335, 0.08756, 0.3938, 0.08756, 0.3636, 0.1398, 0.3636, 0.1398, 0.3938, 0.08756, 0.1517, 0.08756, 0.212, 0.08756, 0.212, 0.08756, 0.1517, 0.08756, 0.8789, 0.08756, 0.9091, 0.1398, 0.9091, 0.1575, 0.8636, 0.07873, 0.9393, 0.08756, 0.8789, 0.08756, 0.8636, 0.07873, 0.9545, 0.07873, 0.9091, 0.1398, 0.9393, 0.08756, 0.9545, 0.07873, 0.9091, 0.1575, 0.6971, 0.08756, 0.7273, 0.1398, 0.7273, 0.1575, 0.6818, 0.07873, 0.7574, 0.08756, 0.6971, 0.08756, 0.6818, 0.07873, 0.7727, 0.07873, 0.7273, 0.1398, 0.7574, 0.08756, 0.7727, 0.07873, 0.7273, 0.1575, 0.6971, 0.2274, 0.7574, 0.2274, 0.7727, 0.2362, 0.6818, 0.2362, 0.7273, 0.1751, 0.6971, 0.2274, 0.6818, 0.2362, 0.7273, 0.1575, 0.7574, 0.2274, 0.7273, 0.1751, 0.7273, 0.1575, 0.7727, 0.2362, 0.5153, 0.2274, 0.5756, 0.2274, 0.5909, 0.2362, 0.5, 0.2362, 0.5455, 0.1751, 0.5153, 0.2274, 0.5, 0.2362, 0.5455, 0.1575, 0.5756, 0.2274, 0.5455, 0.1751, 0.5455, 0.1575, 0.5909, 0.2362, 0.3335, 0.2274, 0.3938, 0.2274, 0.4091, 0.2362, 0.3182, 0.2362, 0.3636, 0.1751, 0.3335, 0.2274, 0.3182, 0.2362, 0.3636, 0.1575, 0.3938, 0.2274, 0.3636, 0.1751, 0.3636, 0.1575, 0.4091, 0.2362, 0.1517, 0.2274, 0.212, 0.2274, 0.2273, 0.2362, 0.1364, 0.2362, 0.1818, 0.1751, 0.1517, 0.2274, 0.1364, 0.2362, 0.1818, 0.1575, 0.212, 0.2274, 0.1818, 0.1751, 0.1818, 0.1575, 0.2273, 0.2362, 0.8789, 0.2274, 0.9393, 0.2274, 0.9545, 0.2362, 0.8636, 0.2362, 0.9091, 0.1751, 0.8789, 0.2274, 0.8636, 0.2362, 0.9091, 0.1575, 0.9393, 0.2274, 0.9091, 0.1751, 0.9091, 0.1575, 0.9545, 0.2362, 0.6062, 0.245, 0.6364, 0.2973, 0.6364, 0.3149, 0.5909, 0.2362, 0.6665, 0.245, 0.6062, 0.245, 0.5909, 0.2362, 0.6818, 0.2362, 0.6364, 0.2973, 0.6665, 0.245, 0.6818, 0.2362, 0.6364, 0.3149, 0.4244, 0.245, 0.4545, 0.2973, 0.4545, 0.3149, 0.4091, 0.2362, 0.4847, 0.245, 0.4244, 0.245, 0.4091, 0.2362, 0.5, 0.2362, 0.4545, 0.2973, 0.4847, 0.245, 0.5, 0.2362, 0.4545, 0.3149, 0.2426, 0.245, 0.2727, 0.2973, 0.2727, 0.3149, 0.2273, 0.2362, 0.3029, 0.245, 0.2426, 0.245, 0.2273, 0.2362, 0.3182, 0.2362, 0.2727, 0.2973, 0.3029, 0.245, 0.3182, 0.2362, 0.2727, 0.3149, 0.06074, 0.245, 0.09091, 0.2973, 0.09091, 0.3149, 0.04546, 0.2362, 0.1211, 0.245, 0.06074, 0.245, 0.04546, 0.2362, 0.1364, 0.2362, 0.09091, 0.2973, 0.1211, 0.245, 0.1364, 0.2362, 0.09091, 0.3149, 0.788, 0.245, 0.8182, 0.2973, 0.8182, 0.3149, 0.7727, 0.2362, 0.8484, 0.245, 0.788, 0.245, 0.7727, 0.2362, 0.8636, 0.2362, 0.8182, 0.2973, 0.8484, 0.245, 0.8636, 0.2362, 0.8182, 0.3149, 0.4244, 0.3848, 0.4847, 0.3848, 0.5, 0.3937, 0.4091, 0.3937, 0.4545, 0.3326, 0.4244, 0.3848, 0.4091, 0.3937, 0.4545, 0.3149, 0.4847, 0.3848, 0.4545, 0.3326, 0.4545, 0.3149, 0.5, 0.3937, 0.6062, 0.3848, 0.6665, 0.3848, 0.6818, 0.3937, 0.5909, 0.3937, 0.6364, 0.3326, 0.6062, 0.3848, 0.5909, 0.3937, 0.6364, 0.3149, 0.6665, 0.3848, 0.6364, 0.3326, 0.6364, 0.3149, 0.6818, 0.3937, 0.788, 0.3848, 0.8483, 0.3848, 0.8636, 0.3937, 0.7727, 0.3937, 0.8182, 0.3326, 0.788, 0.3848, 0.7727, 0.3937, 0.8182, 0.3149, 0.8483, 0.3848, 0.8182, 0.3326, 0.8182, 0.3149, 0.8636, 0.3937, 0.06074, 0.3848, 0.1211, 0.3848, 0.1364, 0.3937, 0.04546, 0.3937, 0.09091, 0.3326, 0.06074, 0.3848, 0.04546, 0.3937, 0.09091, 0.3149, 0.1211, 0.3848, 0.09091, 0.3326, 0.09091, 0.3149, 0.1364, 0.3937, 0.2426, 0.3848, 0.3029, 0.3848, 0.3182, 0.3937, 0.2273, 0.3937, 0.2727, 0.3326, 0.2426, 0.3848, 0.2273, 0.3937, 0.2727, 0.3149, 0.3029, 0.3848, 0.2727, 0.3326, 0.2727, 0.3149, 0.3182, 0.3937, 0.8789, 0.08756, 0.9393, 0.08756, 0.9091, 0.1398, 0.8789, 0.08756, 0.9393, 0.08756, 0.9393, 0.08756, 0.8789, 0.08756, 0.9091, 0.1398, 0.8789, 0.08756, 0.8789, 0.08756, 0.9091, 0.1398, 0.6971, 0.2274, 0.7273, 0.1751, 0.7574, 0.2274, 0.6971, 0.08756, 0.7574, 0.08756, 0.7273, 0.1398, 0.7574, 0.08756, 0.7273, 0.1398, 0.7273, 0.1398, 0.7574, 0.08756, 0.7273, 0.1398, 0.6971, 0.08756, 0.6971, 0.08756, 0.7273, 0.1398, 0.6971, 0.2274, 0.7273, 0.1751, 0.7273, 0.1751, 0.6971, 0.2274, 0.6971, 0.08756, 0.7574, 0.08756, 0.7574, 0.08756, 0.6971, 0.08756, 0.6062, 0.3848, 0.6364, 0.3326, 0.6665, 0.3848, 0.6062, 0.245, 0.6665, 0.245, 0.6364, 0.2973, 0.6364, 0.2973, 0.6062, 0.245, 0.6062, 0.245, 0.6364, 0.2973, 0.6364, 0.3326, 0.6665, 0.3848, 0.6665, 0.3848, 0.6364, 0.3326, 0.6665, 0.3848, 0.6062, 0.3848, 0.6062, 0.3848, 0.6665, 0.3848, 0.6062, 0.245, 0.6665, 0.245, 0.6665, 0.245, 0.6062, 0.245, 0.06074, 0.245, 0.1211, 0.245, 0.09091, 0.2973, 0.8789, 0.2274, 0.9091, 0.1751, 0.9393, 0.2274, 0.1517, 0.2274, 0.1818, 0.1751, 0.212, 0.2274, 0.1818, 0.1751, 0.212, 0.2274, 0.212, 0.2274, 0.1818, 0.1751, 0.9393, 0.2274, 0.8789, 0.2274, 0.8789, 0.2274, 0.9393, 0.2274, 0.09091, 0.2973, 0.06074, 0.245, 0.06074, 0.245, 0.09091, 0.2973, 0.212, 0.2274, 0.1517, 0.2274, 0.1517, 0.2274, 0.212, 0.2274, 0.8789, 0.2274, 0.9091, 0.1751, 0.9091, 0.1751, 0.8789, 0.2274, 0.06074, 0.245, 0.1211, 0.245, 0.1211, 0.245, 0.06074, 0.245, 0.788, 0.3848, 0.8182, 0.3326, 0.8483, 0.3848, 0.06074, 0.3848, 0.09091, 0.3326, 0.1211, 0.3848, 0.788, 0.245, 0.8484, 0.245, 0.8182, 0.2973, 0.8483, 0.3848, 0.788, 0.3848, 0.788, 0.3848, 0.8483, 0.3848, 0.06074, 0.3848, 0.09091, 0.3326, 0.09091, 0.3326, 0.06074, 0.3848, 0.8484, 0.245, 0.8182, 0.2973, 0.8182, 0.2973, 0.8484, 0.245, 0.788, 0.3848, 0.8182, 0.3326, 0.8182, 0.3326, 0.788, 0.3848, 0.09091, 0.3326, 0.1211, 0.3848, 0.1211, 0.3848, 0.09091, 0.3326, 0.8182, 0.3326, 0.8483, 0.3848, 0.8483, 0.3848, 0.8182, 0.3326, 0.4244, 0.245, 0.4847, 0.245, 0.4545, 0.2973, 0.2426, 0.245, 0.3029, 0.245, 0.2727, 0.2973, 0.5153, 0.2274, 0.5455, 0.1751, 0.5756, 0.2274, 0.3335, 0.2274, 0.3636, 0.1751, 0.3938, 0.2274, 0.3335, 0.2274, 0.3636, 0.1751, 0.3636, 0.1751, 0.3335, 0.2274, 0.4244, 0.245, 0.4847, 0.245, 0.4847, 0.245, 0.4244, 0.245, 0.3029, 0.245, 0.2727, 0.2973, 0.2727, 0.2973, 0.3029, 0.245, 0.5153, 0.2274, 0.5455, 0.1751, 0.5455, 0.1751, 0.5153, 0.2274, 0.3636, 0.1751, 0.3938, 0.2274, 0.3938, 0.2274, 0.3636, 0.1751, 0.4847, 0.245, 0.4545, 0.2973, 0.4545, 0.2973, 0.4847, 0.245, 0.2727, 0.2973, 0.2426, 0.245, 0.2426, 0.245, 0.2727, 0.2973, 0.5455, 0.1751, 0.5756, 0.2274, 0.5756, 0.2274, 0.5455, 0.1751, 0.4244, 0.3848, 0.4545, 0.3326, 0.4847, 0.3848, 0.2426, 0.3848, 0.2727, 0.3326, 0.3029, 0.3848, 0.3029, 0.3848, 0.2426, 0.3848, 0.2426, 0.3848, 0.3029, 0.3848, 0.4847, 0.3848, 0.4244, 0.3848, 0.4244, 0.3848, 0.4847, 0.3848, 0.2426, 0.3848, 0.2727, 0.3326, 0.2727, 0.3326, 0.2426, 0.3848, 0.4244, 0.3848, 0.4545, 0.3326, 0.4545, 0.3326, 0.4244, 0.3848])
me_icosphere.update()

# ---- objects
ob_icosphere = bpy.data.objects.new('Icosphere', me_icosphere)

# ---- transforms, parenting, visibility, modifiers, constraints
ob_icosphere.location = (0.0, 0.0, 0.0)

# ---- collection membership
col_collection.objects.link(ob_icosphere)

# ---- scene / render settings (as saved in the file)
scene.frame_start = 1; scene.frame_end = 250; scene.frame_set(1)
scene.render.engine = 'BLENDER_EEVEE_NEXT'
scene.cycles.sampling_pattern = 'TABULATED_SOBOL'
bpy.context.view_layer.update()

# ---- added for rendering (the .blend has no active camera and no usable light): camera, sun
cam_auto = bpy.data.cameras.new('AutoCamera')
cam_auto.lens = 50.0
cam_auto.sensor_width = 36.0
cam_auto.clip_end = 1000.0
ob_auto_camera = bpy.data.objects.new('AutoCamera', cam_auto)
scene.collection.objects.link(ob_auto_camera)
ob_auto_camera.location = (3.11447, -3.73265, 2.48844)
ob_auto_camera.rotation_euler = (1.09748, -7.21219e-08, 0.694738)
scene.camera = ob_auto_camera
light_auto_sun = bpy.data.lights.new('AutoSun', 'SUN')
light_auto_sun.energy = 3.0
light_auto_sun.angle = 0.0523599
ob_auto_sun = bpy.data.objects.new('AutoSun', light_auto_sun)
scene.collection.objects.link(ob_auto_sun)
ob_auto_sun.rotation_euler = (0.872665, 0.174533, 0.523599)
bpy.context.view_layer.update()
